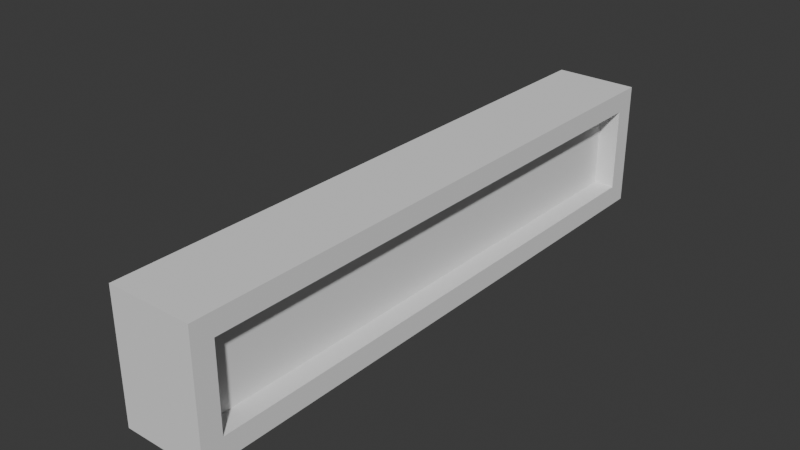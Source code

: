 # Source: screen2.blend  (saved by Blender 4.5.88; exported with 4.5.12 LTS)
import bpy
from mathutils import Matrix  # noqa: F401  (used for matrix-valued properties, if any)

bpy.ops.wm.read_factory_settings(use_empty=True)
scene = bpy.context.scene
scene.name = 'Scene'

# ---- collections
col_collection = bpy.data.collections.new('Collection'); scene.collection.children.link(col_collection)

# ---- world
world_world = bpy.data.worlds.new('World'); scene.world = world_world
world_world.use_nodes = True; world_world.node_tree.nodes.clear()
_N = world_world.node_tree.nodes; _L = world_world.node_tree.links
n0 = _N.new('ShaderNodeOutputWorld'); n0.name = 'World Output'; n0.location = (300, 300)
n1 = _N.new('ShaderNodeBackground'); n1.name = 'Background'; n1.location = (10, 300)
n1.inputs[0].default_value = (0.05088, 0.05088, 0.05088, 1.0)
_L.new(n1.outputs[0], n0.inputs[0])
n0.is_active_output = True
world_world.color = (0.05088, 0.05088, 0.05088)
world_world.sun_shadow_jitter_overblur = 0.0

# ---- meshes
me_cube_014 = bpy.data.meshes.new('Cube.014')
me_cube_014.from_pydata([(-6.5, -0.8182, -2.0), (-6.5, -0.8182, 0.0), (-6.5, 0.6818, -2.0), (-6.5, 0.6818, 0.0), (6.5, -0.8182, -2.0), (6.5, -0.8182, 0.0), (6.5, 0.6818, -2.0), (6.5, 0.6818, 0.0), (-2.0, 1.682, -1.0), (-2.0, 1.682, -1.955), (2.0, 1.682, -1.955), (2.0, 1.682, -1.0), (6.5, -1.318, -2.5), (6.5, -1.318, 0.5), (6.5, 0.6818, -2.5), (6.5, 0.6818, 0.5), (7.0, -1.318, -2.5), (7.0, -1.318, 0.5), (7.0, 0.6818, -2.5), (7.0, 0.6818, 0.5), (-7.0, -1.318, -2.5), (-7.0, -1.318, 0.5), (-7.0, 0.6818, -2.5), (-7.0, 0.6818, 0.5), (-6.5, -1.318, -2.5), (-6.5, -1.318, 0.5), (-6.5, 0.6818, -2.5), (-6.5, 0.6818, 0.5), (-6.5, -1.318, -2.5), (-6.5, -1.318, -2.0), (-6.5, 0.6818, -2.5), (-6.5, 0.6818, -2.0), (6.5, -1.318, -2.5), (6.5, -1.318, -2.0), (6.5, 0.6818, -2.5), (6.5, 0.6818, -2.0), (-6.5, -1.318, 0.0), (-6.5, -1.318, 0.5), (-6.5, 0.6818, 0.0), (-6.5, 0.6818, 0.5), (6.5, -1.318, 0.0), (6.5, -1.318, 0.5), (6.5, 0.6818, 0.0), (6.5, 0.6818, 0.5)], [], [(0, 1, 3, 2), (7, 6, 10, 11), (6, 7, 5, 4), (4, 5, 1, 0), (2, 6, 4, 0), (7, 3, 1, 5), (9, 8, 11, 10), (6, 2, 9, 10), (3, 7, 11, 8), (2, 3, 8, 9), (12, 13, 15, 14), (14, 15, 19, 18), (18, 19, 17, 16), (16, 17, 13, 12), (14, 18, 16, 12), (19, 15, 13, 17), (20, 21, 23, 22), (22, 23, 27, 26), (26, 27, 25, 24), (24, 25, 21, 20), (22, 26, 24, 20), (27, 23, 21, 25), (28, 29, 31, 30), (30, 31, 35, 34), (34, 35, 33, 32), (32, 33, 29, 28), (30, 34, 32, 28), (35, 31, 29, 33), (36, 37, 39, 38), (38, 39, 43, 42), (42, 43, 41, 40), (40, 41, 37, 36), (38, 42, 40, 36), (43, 39, 37, 41)])
_uv = me_cube_014.uv_layers.new(name='UVMap')
_uv.uv.foreach_set('vector', [0.375, 0.0, 0.625, 0.0, 0.625, 0.25, 0.375, 0.25, 0.625, 0.5, 0.375, 0.5, 0.375, 0.5, 0.625, 0.5, 0.375, 0.5, 0.625, 0.5, 0.625, 0.75, 0.375, 0.75, 0.375, 0.75, 0.625, 0.75, 0.625, 1.0, 0.375, 1.0, 0.125, 0.5, 0.375, 0.5, 0.375, 0.75, 0.125, 0.75, 0.625, 0.5, 0.875, 0.5, 0.875, 0.75, 0.625, 0.75, 0.375, 0.25, 0.625, 0.25, 0.625, 0.5, 0.375, 0.5, 0.375, 0.5, 0.125, 0.5, 0.125, 0.5, 0.375, 0.5, 0.875, 0.5, 0.625, 0.5, 0.625, 0.5, 0.875, 0.5, 0.375, 0.25, 0.625, 0.25, 0.625, 0.25, 0.375, 0.25, 0.375, 0.0, 0.625, 0.0, 0.625, 0.25, 0.375, 0.25, 0.375, 0.25, 0.625, 0.25, 0.625, 0.5, 0.375, 0.5, 0.375, 0.5, 0.625, 0.5, 0.625, 0.75, 0.375, 0.75, 0.375, 0.75, 0.625, 0.75, 0.625, 1.0, 0.375, 1.0, 0.125, 0.5, 0.375, 0.5, 0.375, 0.75, 0.125, 0.75, 0.625, 0.5, 0.875, 0.5, 0.875, 0.75, 0.625, 0.75, 0.375, 0.0, 0.625, 0.0, 0.625, 0.25, 0.375, 0.25, 0.375, 0.25, 0.625, 0.25, 0.625, 0.5, 0.375, 0.5, 0.375, 0.5, 0.625, 0.5, 0.625, 0.75, 0.375, 0.75, 0.375, 0.75, 0.625, 0.75, 0.625, 1.0, 0.375, 1.0, 0.125, 0.5, 0.375, 0.5, 0.375, 0.75, 0.125, 0.75, 0.625, 0.5, 0.875, 0.5, 0.875, 0.75, 0.625, 0.75, 0.375, 0.0, 0.625, 0.0, 0.625, 0.25, 0.375, 0.25, 0.375, 0.25, 0.625, 0.25, 0.625, 0.5, 0.375, 0.5, 0.375, 0.5, 0.625, 0.5, 0.625, 0.75, 0.375, 0.75, 0.375, 0.75, 0.625, 0.75, 0.625, 1.0, 0.375, 1.0, 0.125, 0.5, 0.375, 0.5, 0.375, 0.75, 0.125, 0.75, 0.625, 0.5, 0.875, 0.5, 0.875, 0.75, 0.625, 0.75, 0.375, 0.0, 0.625, 0.0, 0.625, 0.25, 0.375, 0.25, 0.375, 0.25, 0.625, 0.25, 0.625, 0.5, 0.375, 0.5, 0.375, 0.5, 0.625, 0.5, 0.625, 0.75, 0.375, 0.75, 0.375, 0.75, 0.625, 0.75, 0.625, 1.0, 0.375, 1.0, 0.125, 0.5, 0.375, 0.5, 0.375, 0.75, 0.125, 0.75, 0.625, 0.5, 0.875, 0.5, 0.875, 0.75, 0.625, 0.75])
me_cube_014.update()

# ---- objects
ob_cube_014 = bpy.data.objects.new('Cube.014', me_cube_014)

# ---- transforms, parenting, visibility, modifiers, constraints
ob_cube_014.location = (-0.3182, 0.0, 0.0)
ob_cube_014.rotation_euler = (0.0, -0.0, 1.571)

# ---- collection membership
col_collection.objects.link(ob_cube_014)

# ---- scene / render settings (as saved in the file)
scene.frame_start = 1; scene.frame_end = 250; scene.frame_set(1)
scene.render.engine = 'BLENDER_EEVEE_NEXT'
bpy.context.view_layer.update()

# ---- added for rendering (the .blend has no active camera and no usable light): camera, sun
cam_auto = bpy.data.cameras.new('AutoCamera')
cam_auto.lens = 50.0
cam_auto.sensor_width = 36.0
cam_auto.clip_end = 1000.0
ob_auto_camera = bpy.data.objects.new('AutoCamera', cam_auto)
scene.collection.objects.link(ob_auto_camera)
ob_auto_camera.location = (13.0349, -16.2418, 9.8279)
ob_auto_camera.rotation_euler = (1.09748, -7.21219e-08, 0.694738)
scene.camera = ob_auto_camera
light_auto_sun = bpy.data.lights.new('AutoSun', 'SUN')
light_auto_sun.energy = 3.0
light_auto_sun.angle = 0.0523599
ob_auto_sun = bpy.data.objects.new('AutoSun', light_auto_sun)
scene.collection.objects.link(ob_auto_sun)
ob_auto_sun.rotation_euler = (0.872665, 0.174533, 0.523599)
bpy.context.view_layer.update()
